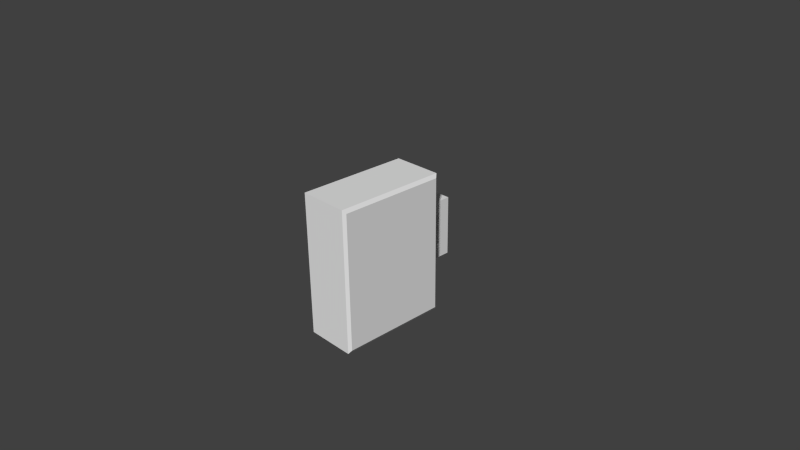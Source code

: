 # Source: HealthBox.blend  (saved by Blender 2.66.0; exported with 4.5.12 LTS)
import bpy
from mathutils import Matrix  # noqa: F401  (used for matrix-valued properties, if any)

bpy.ops.wm.read_factory_settings(use_empty=True)
scene = bpy.context.scene
scene.name = 'Scene'

# ---- collections
col_collection_1 = bpy.data.collections.new('Collection 1'); scene.collection.children.link(col_collection_1)

# ---- materials (node trees are filled in below, after node groups)
mat_material = bpy.data.materials.new('Material')
mat_material.alpha_threshold = 0.0
mat_material.use_transparent_shadow = False
mat_material.roughness = 0.5
mat_material.line_color = (0.0, 0.0, 0.0, 1.0)

# ---- material node trees

# ---- world
world_world = bpy.data.worlds.new('World'); scene.world = world_world
world_world.color = (0.05088, 0.05088, 0.05088)
world_world.use_sun_shadow = False
world_world.sun_shadow_jitter_overblur = 0.0
world_world.cycles.sampling_method = 'MANUAL'
world_world.cycles.sample_map_resolution = 256

# ---- cameras
cam_camera = bpy.data.cameras.new('Camera')
cam_camera.clip_end = 100.0
cam_camera.lens = 35.0
cam_camera.sensor_width = 32.0
cam_camera.sensor_height = 18.0
cam_camera.ortho_scale = 7.314
cam_camera.dof.focus_distance = 0.0
cam_camera.dof.aperture_fstop = 128.0

# ---- meshes
me_cube = bpy.data.meshes.new('Cube')
me_cube.from_pydata([(0.3488, -0.7731, -1.0), (0.3488, -0.7731, 1.0), (-0.3488, -0.7731, 1.0), (-0.3488, -0.7731, -1.0), (0.3488, 0.7831, -1.0), (0.3488, 0.7831, 1.0), (-0.3488, 0.7831, 1.0), (-0.3488, 0.7831, -1.0), (0.09503, 0.7817, -0.4223), (0.09503, 0.7817, 0.4223), (-0.09503, 0.7817, 0.4223), (-0.09503, 0.7817, -0.4223), (0.09503, 1.274, -0.4223), (0.09503, 1.274, 0.4223), (-0.09503, 1.274, 0.4223), (-0.09503, 1.274, -0.4223), (0.09503, 0.7817, -0.2329), (0.09503, 0.7817, 0.2329), (-0.09503, 0.7817, 0.2329), (-0.09503, 0.7817, -0.2329), (0.09503, 1.274, -0.2329), (0.09503, 1.274, 0.2329), (-0.09503, 1.274, 0.2329), (-0.09503, 1.274, -0.2329), (0.09503, 1.114, -0.4223), (0.09503, 1.114, 0.4223), (-0.09503, 1.114, 0.4223), (-0.09503, 1.114, -0.4223), (0.09503, 1.114, -0.2329), (0.09503, 1.114, 0.2329), (-0.09503, 1.114, 0.2329), (-0.09503, 1.114, -0.2329), (0.3488, -0.7731, -5.96e-08), (-0.3488, -0.7731, -2.98e-07), (0.3488, 0.7831, 5.364e-07), (-0.3488, 0.7831, -1.192e-07), (0.3826, -0.7354, -0.9516), (0.3826, -0.7354, 0.9516), (0.3826, 0.7455, -0.9516), (0.3826, 0.7455, 0.9516), (0.3826, -0.7354, -5.96e-08), (0.3826, 0.7455, 5.364e-07), (-0.3894, -0.7392, 0.9565), (-0.3894, -0.7392, -0.9565), (-0.3894, 0.7493, 0.9565), (-0.3894, 0.7493, -0.9565), (-0.3894, -0.7392, -2.98e-07), (-0.3894, 0.7493, -1.192e-07)], [], [(2, 42, 46, 43, 3, 33), (5, 39, 41, 38, 4, 34), (1, 5, 6, 2), (3, 43, 45, 7), (4, 0, 3, 7), (21, 22, 14, 13), (29, 21, 13, 25), (25, 13, 14, 26), (31, 23, 15, 27), (24, 8, 11, 27), (12, 15, 23, 20), (20, 23, 22, 21), (24, 12, 20, 28), (28, 20, 21, 29), (26, 14, 22, 30), (30, 22, 23, 31), (17, 29, 25, 9), (9, 25, 26, 10), (19, 31, 27, 11), (12, 24, 27, 15), (8, 24, 28, 16), (10, 26, 30, 18), (29, 17, 18, 30), (16, 28, 31, 19), (31, 28, 29, 30), (1, 37, 39, 5), (8, 16, 34, 4), (11, 7, 35, 19), (18, 17, 34, 35), (11, 8, 4, 7), (16, 19, 35, 34), (9, 5, 34, 17), (5, 9, 10, 6), (6, 10, 18, 35), (46, 42, 44, 47, 45, 43), (4, 38, 36, 0), (7, 45, 47, 44, 6, 35), (33, 3, 0, 32, 1, 2), (32, 0, 36, 40, 37, 1), (6, 44, 42, 2), (40, 36, 38, 41, 39, 37)])
_uv = me_cube.uv_layers.new(name='UVMap')
_uv.uv.foreach_set('vector', [0.07459, 0.0489, 0.09334, 0.06349, 0.5055, 0.06349, 0.9176, 0.06349, 0.9363, 0.0489, 0.5055, 0.0489, 0.07459, 0.7194, 0.09545, 0.7032, 0.5055, 0.7032, 0.9155, 0.7032, 0.9363, 0.7194, 0.5055, 0.7194, 0.07459, 0.0489, 0.07459, 0.7194, 0.07459, 0.7194, 0.07459, 0.0489, 0.9363, 0.0489, 0.9176, 0.06349, 0.9176, 0.7048, 0.9363, 0.7194, 0.9363, 0.7194, 0.9363, 0.0489, 0.9363, 0.0489, 0.9363, 0.7194, 0.4051, 0.9311, 0.4051, 0.9311, 0.3235, 0.9311, 0.3235, 0.9311, 0.4051, 0.8622, 0.4051, 0.9311, 0.3235, 0.9311, 0.3235, 0.8622, 0.3235, 0.8622, 0.3235, 0.9311, 0.3235, 0.9311, 0.3235, 0.8622, 0.6058, 0.8622, 0.6058, 0.9311, 0.6874, 0.9311, 0.6874, 0.8622, 0.6874, 0.8622, 0.6874, 0.7188, 0.6874, 0.7188, 0.6874, 0.8622, 0.6874, 0.9311, 0.6874, 0.9311, 0.6058, 0.9311, 0.6058, 0.9311, 0.6058, 0.9311, 0.6058, 0.9311, 0.4051, 0.9311, 0.4051, 0.9311, 0.6874, 0.8622, 0.6874, 0.9311, 0.6058, 0.9311, 0.6058, 0.8622, 0.6058, 0.8622, 0.6058, 0.9311, 0.4051, 0.9311, 0.4051, 0.8622, 0.3235, 0.8622, 0.3235, 0.9311, 0.4051, 0.9311, 0.4051, 0.8622, 0.4051, 0.8622, 0.4051, 0.9311, 0.6058, 0.9311, 0.6058, 0.8622, 0.4051, 0.7188, 0.4051, 0.8622, 0.3235, 0.8622, 0.3235, 0.7188, 0.3235, 0.7188, 0.3235, 0.8622, 0.3235, 0.8622, 0.3235, 0.7188, 0.6058, 0.7188, 0.6058, 0.8622, 0.6874, 0.8622, 0.6874, 0.7188, 0.6874, 0.9311, 0.6874, 0.8622, 0.6874, 0.8622, 0.6874, 0.9311, 0.6874, 0.7188, 0.6874, 0.8622, 0.6058, 0.8622, 0.6058, 0.7188, 0.3235, 0.7188, 0.3235, 0.8622, 0.4051, 0.8622, 0.4051, 0.7188, 0.4051, 0.8622, 0.4051, 0.7188, 0.4051, 0.7188, 0.4051, 0.8622, 0.6058, 0.7188, 0.6058, 0.8622, 0.6058, 0.8622, 0.6058, 0.7188, 0.6058, 0.8622, 0.6058, 0.8622, 0.4051, 0.8622, 0.4051, 0.8622, 0.07459, 0.0489, 0.09545, 0.06513, 0.09545, 0.7032, 0.07459, 0.7194, 0.22, 0.4705, 0.22, 0.4357, 0.2667, 0.3929, 0.2667, 0.5766, 0.1851, 0.4705, 0.1385, 0.5766, 0.1385, 0.3929, 0.1851, 0.4357, 0.1851, 0.3501, 0.22, 0.3501, 0.2667, 0.3929, 0.1385, 0.3929, 0.1851, 0.4705, 0.22, 0.4705, 0.2667, 0.5766, 0.1385, 0.5766, 0.22, 0.4357, 0.1851, 0.4357, 0.1385, 0.3929, 0.2667, 0.3929, 0.22, 0.3153, 0.2667, 0.2091, 0.2667, 0.3929, 0.22, 0.3501, 0.2667, 0.2091, 0.22, 0.3153, 0.1851, 0.3153, 0.1385, 0.2091, 0.1385, 0.2091, 0.1851, 0.3153, 0.1851, 0.3501, 0.1385, 0.3929, 0.5106, 0.088, 0.1284, 0.088, 0.1284, 0.6828, 0.5106, 0.6828, 0.8928, 0.6828, 0.8928, 0.088, 0.9363, 0.7194, 0.9155, 0.7032, 0.9155, 0.06513, 0.9363, 0.0489, 0.9363, 0.7194, 0.9176, 0.7048, 0.5055, 0.7048, 0.09334, 0.7048, 0.07459, 0.7194, 0.5055, 0.7194, 0.763, 0.077, 0.9193, 0.077, 0.9193, 0.1861, 0.763, 0.1861, 0.6066, 0.1861, 0.6066, 0.077, 0.5055, 0.0489, 0.9363, 0.0489, 0.9155, 0.06513, 0.5055, 0.06513, 0.09545, 0.06513, 0.07459, 0.0489, 0.07459, 0.7194, 0.09334, 0.7048, 0.09334, 0.06349, 0.07459, 0.0489, 0.5106, 0.08952, 0.8909, 0.08952, 0.8909, 0.6813, 0.5106, 0.6813, 0.1304, 0.6813, 0.1304, 0.08952])
me_cube.materials.append(mat_material)
me_cube.use_remesh_preserve_volume = False
me_cube.use_remesh_preserve_attributes = False
me_cube.use_mirror_vertex_groups = False
me_cube.update()

# ---- objects
ob_cube = bpy.data.objects.new('Cube', me_cube)
ob_camera = bpy.data.objects.new('Camera', cam_camera)

# ---- transforms, parenting, visibility, modifiers, constraints
ob_cube.location = (0.0, 0.0, 0.0)
ob_cube.lock_rotations_4d = False
ob_cube.empty_display_type = 'ARROWS'
ob_cube.lineart.crease_threshold = 0.0
ob_camera.location = (7.481, -6.508, 5.344)
ob_camera.rotation_euler = (1.109, 0.01082, 0.8149)
ob_camera.lock_rotations_4d = False
ob_camera.empty_display_type = 'ARROWS'
ob_camera.color = (0.0, 0.0, 0.0, 0.0)
ob_camera.display_type = 'WIRE'
ob_camera.lineart.crease_threshold = 0.0

# ---- collection membership
col_collection_1.objects.link(ob_cube)
col_collection_1.objects.link(ob_camera)

# ---- scene / render settings (as saved in the file)
scene.camera = ob_camera
scene.frame_start = 1; scene.frame_end = 250; scene.frame_set(1)
scene.render.engine = 'BLENDER_EEVEE_NEXT'
scene.render.image_settings.color_mode = 'RGB'
scene.render.image_settings.compression = 90
scene.render.resolution_percentage = 50
scene.render.dither_intensity = 0.0
scene.render.bake_margin = 2
scene.cycles.use_denoising = False
scene.cycles.samples = 10
scene.cycles.sampling_pattern = 'TABULATED_SOBOL'
scene.cycles.light_sampling_threshold = 0.0
scene.cycles.use_adaptive_sampling = False
scene.cycles.use_light_tree = False
scene.cycles.blur_glossy = 0.0
scene.cycles.volume_bounces = 1
scene.cycles.pixel_filter_type = 'GAUSSIAN'
scene.cycles.sample_clamp_indirect = 0.0
scene.view_settings.view_transform = 'Standard'
bpy.context.view_layer.update()

# ---- added for rendering (the .blend has no usable light): sun
light_auto_sun = bpy.data.lights.new('AutoSun', 'SUN')
light_auto_sun.energy = 3.0
light_auto_sun.angle = 0.0523599
ob_auto_sun = bpy.data.objects.new('AutoSun', light_auto_sun)
scene.collection.objects.link(ob_auto_sun)
ob_auto_sun.rotation_euler = (0.872665, 0.174533, 0.523599)
bpy.context.view_layer.update()
